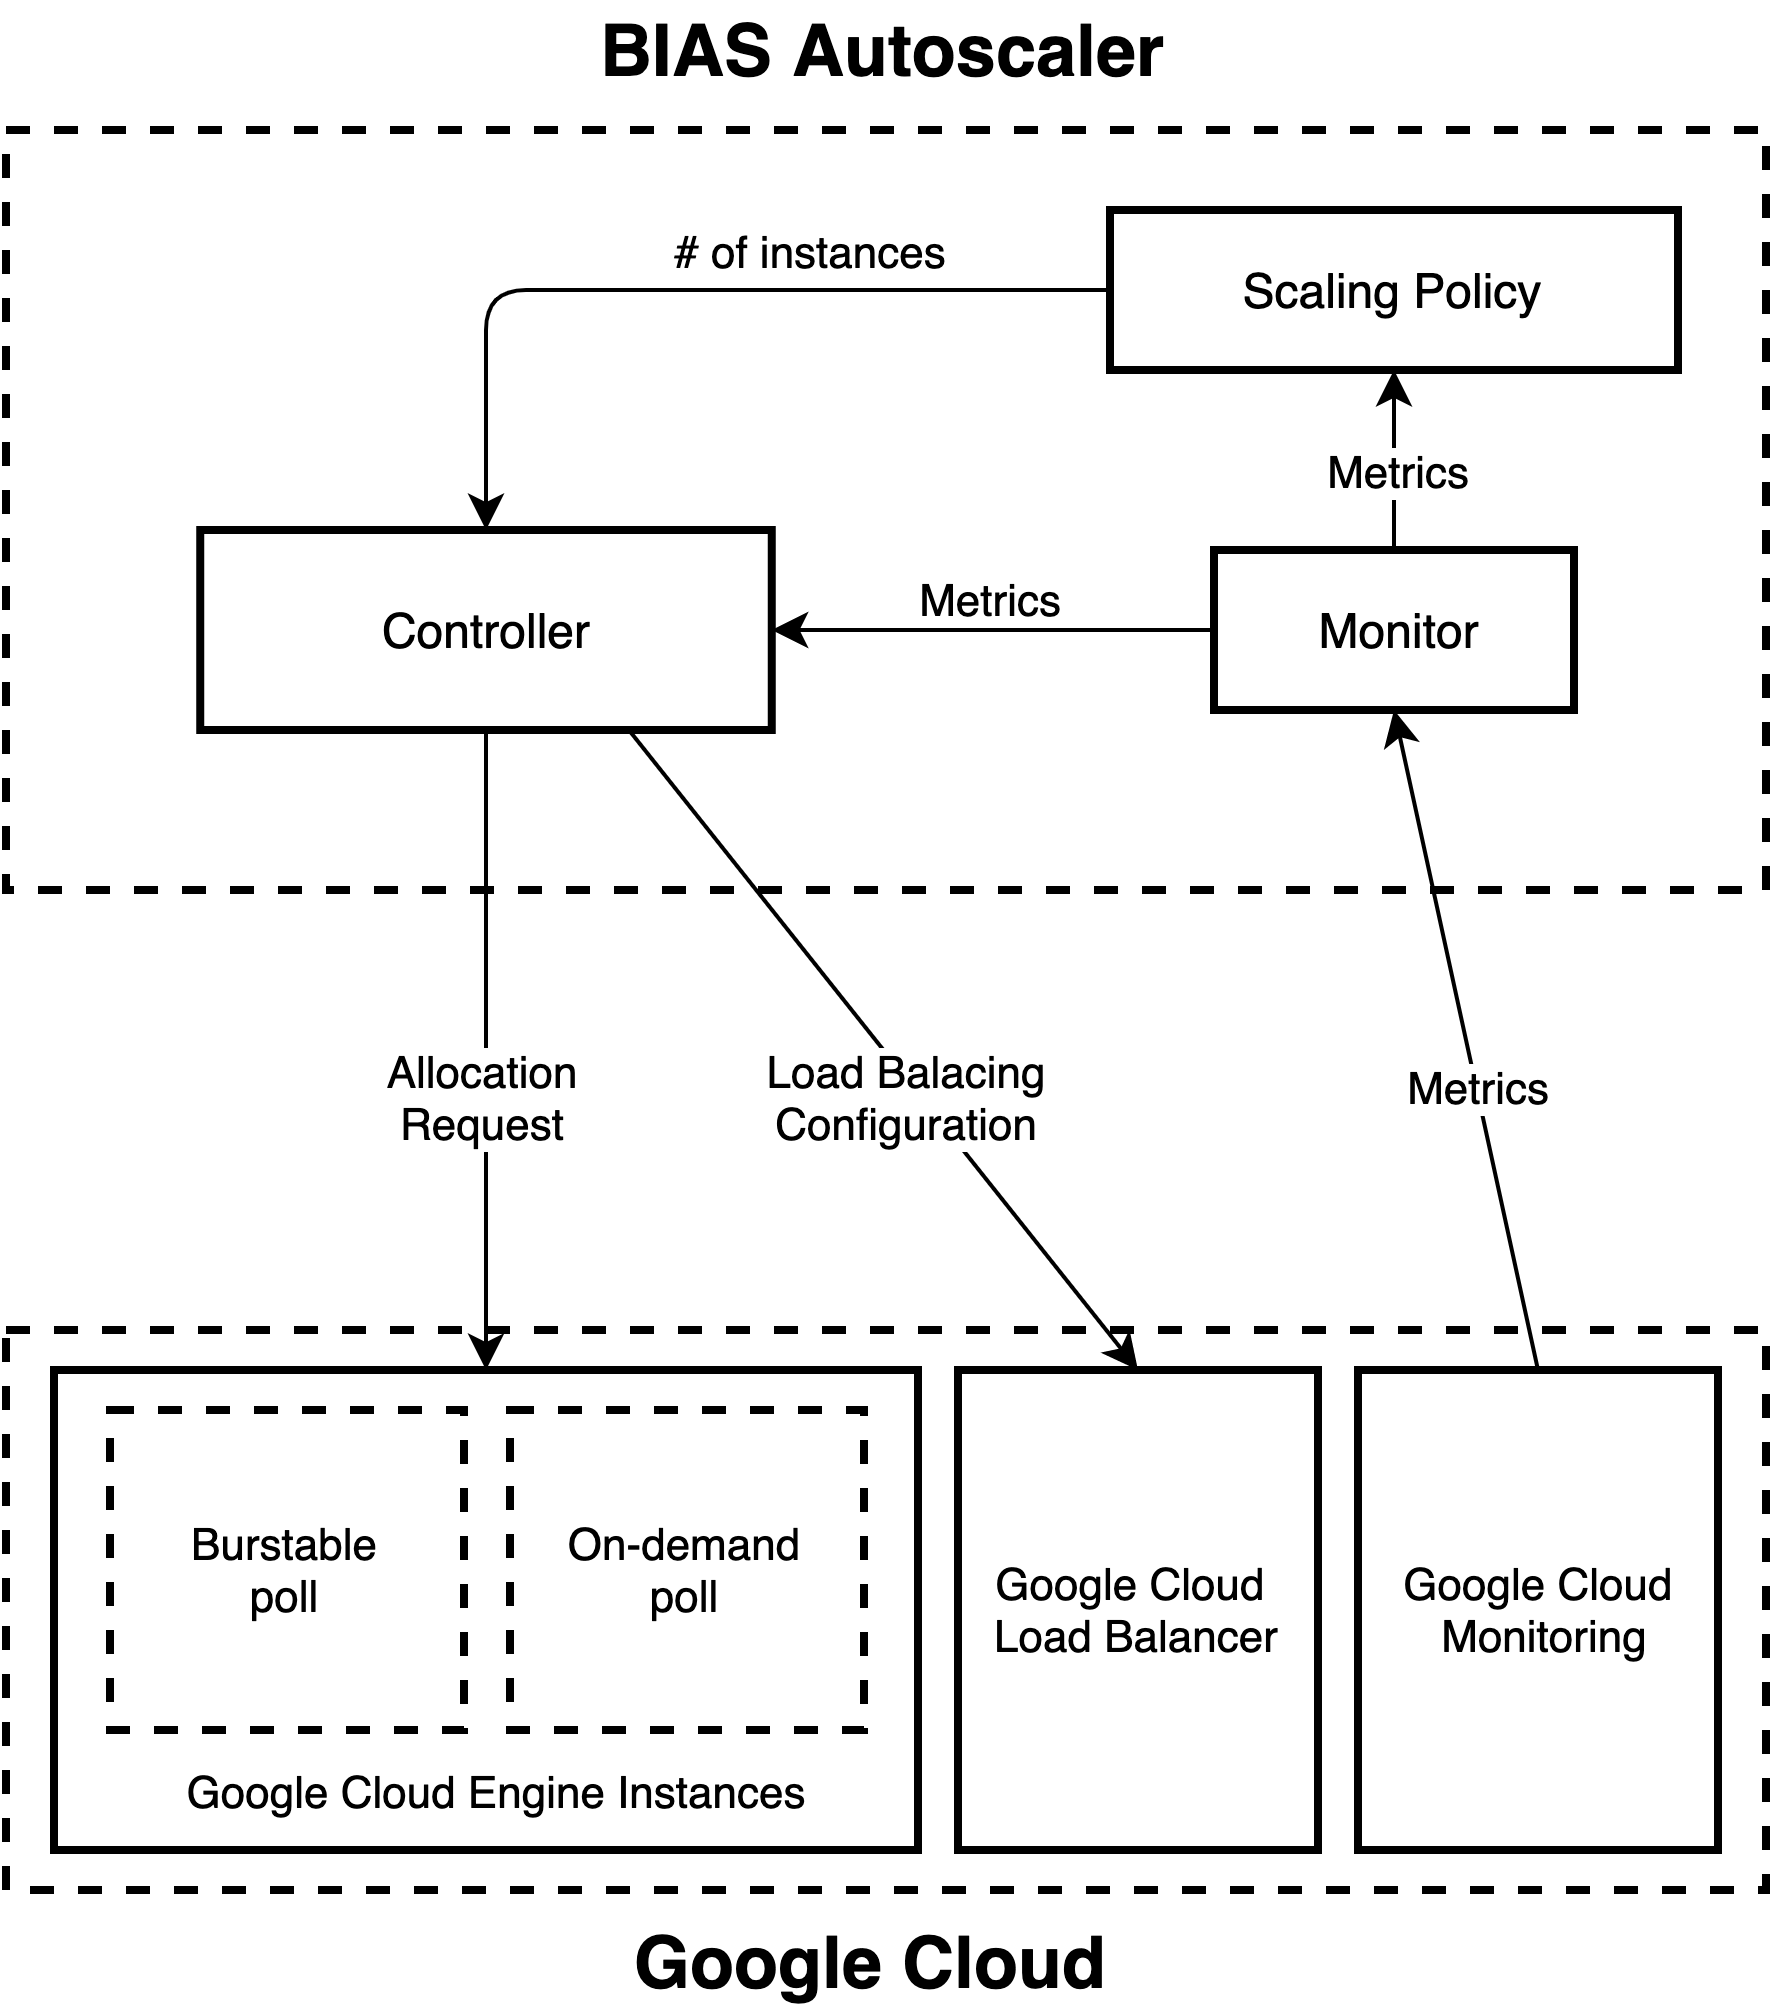

The diagram above was exported from draw.io. Its source (the exported page's mxGraphModel, read from the mxfile embedded in the PNG):
<mxGraphModel dx="925" dy="615" grid="1" gridSize="10" guides="1" tooltips="1" connect="1" arrows="1" fold="1" page="1" pageScale="1" pageWidth="827" pageHeight="1169" math="0" shadow="0">
  <root>
    <mxCell id="0" />
    <mxCell id="1" parent="0" />
    <mxCell id="2" value="" style="rounded=0;whiteSpace=wrap;html=1;fillColor=none;dashed=1;strokeWidth=2;" vertex="1" parent="1">
      <mxGeometry x="194" y="130" width="440" height="190" as="geometry" />
    </mxCell>
    <mxCell id="3" value="BIAS Autoscaler" style="text;html=1;strokeColor=none;fillColor=none;align=center;verticalAlign=middle;whiteSpace=wrap;rounded=0;dashed=1;strokeWidth=4;fontSize=18;fontStyle=1" vertex="1" parent="1">
      <mxGeometry x="332" y="100" width="163" height="20" as="geometry" />
    </mxCell>
    <mxCell id="4" value="" style="rounded=0;whiteSpace=wrap;html=1;fillColor=none;dashed=1;strokeWidth=2;" vertex="1" parent="1">
      <mxGeometry x="194" y="430" width="440" height="140" as="geometry" />
    </mxCell>
    <mxCell id="5" value="Google Cloud" style="text;html=1;strokeColor=none;fillColor=none;align=center;verticalAlign=middle;whiteSpace=wrap;rounded=0;dashed=1;strokeWidth=4;fontSize=18;fontStyle=1" vertex="1" parent="1">
      <mxGeometry x="328.5" y="578" width="163" height="20" as="geometry" />
    </mxCell>
    <mxCell id="6" value="" style="rounded=0;whiteSpace=wrap;html=1;fillColor=none;strokeWidth=2;" vertex="1" parent="1">
      <mxGeometry x="206" y="440" width="216" height="120" as="geometry" />
    </mxCell>
    <mxCell id="7" value="" style="rounded=0;whiteSpace=wrap;html=1;fillColor=none;strokeWidth=2;" vertex="1" parent="1">
      <mxGeometry x="432" y="440" width="90" height="120" as="geometry" />
    </mxCell>
    <mxCell id="8" value="" style="rounded=0;whiteSpace=wrap;html=1;fillColor=none;strokeWidth=2;" vertex="1" parent="1">
      <mxGeometry x="532" y="440" width="90" height="120" as="geometry" />
    </mxCell>
    <mxCell id="9" value="" style="rounded=0;whiteSpace=wrap;html=1;fillColor=none;dashed=1;strokeWidth=2;" vertex="1" parent="1">
      <mxGeometry x="320" y="450" width="88.5" height="80" as="geometry" />
    </mxCell>
    <mxCell id="10" value="" style="rounded=0;whiteSpace=wrap;html=1;fillColor=none;dashed=1;strokeWidth=2;" vertex="1" parent="1">
      <mxGeometry x="220" y="450" width="88.5" height="80" as="geometry" />
    </mxCell>
    <mxCell id="11" value="Google Cloud Engine Instances" style="text;html=1;strokeColor=none;fillColor=none;align=center;verticalAlign=middle;whiteSpace=wrap;rounded=0;fontSize=11;" vertex="1" parent="1">
      <mxGeometry x="212" y="536" width="210" height="20" as="geometry" />
    </mxCell>
    <mxCell id="12" value="Burstable poll" style="text;html=1;strokeColor=none;fillColor=none;align=center;verticalAlign=middle;whiteSpace=wrap;rounded=0;fontSize=11;" vertex="1" parent="1">
      <mxGeometry x="234.25" y="480" width="60" height="20" as="geometry" />
    </mxCell>
    <mxCell id="13" value="On-demand poll" style="text;html=1;strokeColor=none;fillColor=none;align=center;verticalAlign=middle;whiteSpace=wrap;rounded=0;fontSize=11;" vertex="1" parent="1">
      <mxGeometry x="331.37" y="480" width="65.75" height="20" as="geometry" />
    </mxCell>
    <mxCell id="14" value="Google Cloud &lt;br style=&quot;font-size: 11px;&quot;&gt;Load Balancer" style="text;html=1;strokeColor=none;fillColor=none;align=center;verticalAlign=middle;whiteSpace=wrap;rounded=0;fontSize=11;" vertex="1" parent="1">
      <mxGeometry x="422" y="470" width="110" height="60" as="geometry" />
    </mxCell>
    <mxCell id="15" value="Google Cloud &lt;br style=&quot;font-size: 11px&quot;&gt;Monitoring" style="text;html=1;strokeColor=none;fillColor=none;align=center;verticalAlign=middle;whiteSpace=wrap;rounded=0;fontSize=11;" vertex="1" parent="1">
      <mxGeometry x="524" y="470" width="110" height="60" as="geometry" />
    </mxCell>
    <mxCell id="16" value="Controller" style="rounded=0;whiteSpace=wrap;html=1;fillColor=none;strokeWidth=2;" vertex="1" parent="1">
      <mxGeometry x="242.56" y="230" width="142.88" height="50" as="geometry" />
    </mxCell>
    <mxCell id="17" value="" style="endArrow=classic;html=1;fontSize=11;exitX=0.75;exitY=1;exitDx=0;exitDy=0;entryX=0.5;entryY=0;entryDx=0;entryDy=0;" edge="1" source="16" target="7" parent="1">
      <mxGeometry width="50" height="50" relative="1" as="geometry">
        <mxPoint x="330" y="420" as="sourcePoint" />
        <mxPoint x="380" y="370" as="targetPoint" />
      </mxGeometry>
    </mxCell>
    <mxCell id="18" value="Load Balacing&lt;br&gt;Configuration" style="edgeLabel;html=1;align=center;verticalAlign=middle;resizable=0;points=[];fontSize=11;" vertex="1" connectable="0" parent="17">
      <mxGeometry x="0.116" y="-3" relative="1" as="geometry">
        <mxPoint as="offset" />
      </mxGeometry>
    </mxCell>
    <mxCell id="19" value="" style="endArrow=classic;html=1;fontSize=11;exitX=0.5;exitY=1;exitDx=0;exitDy=0;" edge="1" source="16" target="6" parent="1">
      <mxGeometry width="50" height="50" relative="1" as="geometry">
        <mxPoint x="351.4100000000001" y="285" as="sourcePoint" />
        <mxPoint x="487" y="450" as="targetPoint" />
      </mxGeometry>
    </mxCell>
    <mxCell id="20" value="Allocation&lt;br&gt;Request" style="edgeLabel;html=1;align=center;verticalAlign=middle;resizable=0;points=[];fontSize=11;" vertex="1" connectable="0" parent="19">
      <mxGeometry x="0.1519" y="-2" relative="1" as="geometry">
        <mxPoint as="offset" />
      </mxGeometry>
    </mxCell>
    <mxCell id="21" value="" style="endArrow=classic;html=1;fontSize=11;entryX=0.5;entryY=1;entryDx=0;entryDy=0;exitX=0.5;exitY=0;exitDx=0;exitDy=0;" edge="1" source="8" target="25" parent="1">
      <mxGeometry width="50" height="50" relative="1" as="geometry">
        <mxPoint x="500" y="390" as="sourcePoint" />
        <mxPoint x="576.9999999999998" y="275" as="targetPoint" />
      </mxGeometry>
    </mxCell>
    <mxCell id="22" value="Metrics" style="edgeLabel;html=1;align=center;verticalAlign=middle;resizable=0;points=[];fontSize=11;" vertex="1" connectable="0" parent="21">
      <mxGeometry x="-0.1519" relative="1" as="geometry">
        <mxPoint as="offset" />
      </mxGeometry>
    </mxCell>
    <mxCell id="23" value="" style="edgeStyle=orthogonalEdgeStyle;rounded=0;orthogonalLoop=1;jettySize=auto;html=1;fontSize=11;" edge="1" source="25" target="26" parent="1">
      <mxGeometry relative="1" as="geometry" />
    </mxCell>
    <mxCell id="24" value="Metrics" style="edgeLabel;html=1;align=center;verticalAlign=middle;resizable=0;points=[];fontSize=11;" vertex="1" connectable="0" parent="23">
      <mxGeometry x="-0.381" relative="1" as="geometry">
        <mxPoint y="-5" as="offset" />
      </mxGeometry>
    </mxCell>
    <mxCell id="25" value="&amp;nbsp;Monitor" style="rounded=0;whiteSpace=wrap;html=1;fillColor=none;strokeWidth=2;" vertex="1" parent="1">
      <mxGeometry x="496" y="235" width="90" height="40" as="geometry" />
    </mxCell>
    <mxCell id="26" value="Scaling Policy" style="rounded=0;whiteSpace=wrap;html=1;fillColor=none;strokeWidth=2;" vertex="1" parent="1">
      <mxGeometry x="470" y="150" width="142" height="40" as="geometry" />
    </mxCell>
    <mxCell id="27" value="" style="endArrow=classic;html=1;fontSize=11;exitX=0;exitY=0.5;exitDx=0;exitDy=0;edgeStyle=elbowEdgeStyle;entryX=0.5;entryY=0;entryDx=0;entryDy=0;" edge="1" source="26" target="16" parent="1">
      <mxGeometry width="50" height="50" relative="1" as="geometry">
        <mxPoint x="330" y="230" as="sourcePoint" />
        <mxPoint x="380" y="180" as="targetPoint" />
        <Array as="points">
          <mxPoint x="314" y="200" />
        </Array>
      </mxGeometry>
    </mxCell>
    <mxCell id="28" value="# of instances" style="edgeLabel;html=1;align=center;verticalAlign=middle;resizable=0;points=[];fontSize=11;" vertex="1" connectable="0" parent="27">
      <mxGeometry x="0.0681" y="2" relative="1" as="geometry">
        <mxPoint x="39.53" y="-12" as="offset" />
      </mxGeometry>
    </mxCell>
    <mxCell id="29" value="" style="endArrow=classic;html=1;fontSize=11;exitX=0;exitY=0.5;exitDx=0;exitDy=0;entryX=1;entryY=0.5;entryDx=0;entryDy=0;" edge="1" source="25" target="16" parent="1">
      <mxGeometry width="50" height="50" relative="1" as="geometry">
        <mxPoint x="370" y="250" as="sourcePoint" />
        <mxPoint x="420" y="200" as="targetPoint" />
      </mxGeometry>
    </mxCell>
    <mxCell id="30" value="Metrics" style="edgeLabel;html=1;align=center;verticalAlign=middle;resizable=0;points=[];fontSize=11;" vertex="1" connectable="0" parent="29">
      <mxGeometry x="0.0243" y="1" relative="1" as="geometry">
        <mxPoint y="-9" as="offset" />
      </mxGeometry>
    </mxCell>
  </root>
</mxGraphModel>